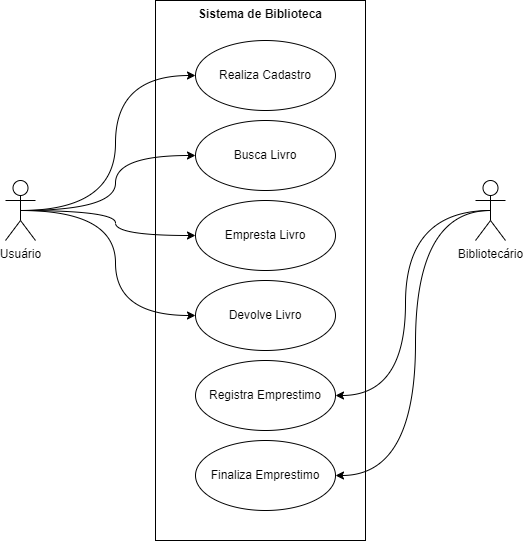

The diagram above was exported from draw.io. Its source (the exported page's mxGraphModel, read from the mxfile embedded in the PNG):
<mxGraphModel dx="1249" dy="620" grid="1" gridSize="10" guides="1" tooltips="1" connect="1" arrows="1" fold="1" page="1" pageScale="1" pageWidth="1200" pageHeight="1600" math="0" shadow="0">
  <root>
    <mxCell id="0" />
    <mxCell id="1" parent="0" />
    <mxCell id="2" value="Sistema de Biblioteca" style="shape=rect;html=1;verticalAlign=top;fontStyle=1;whiteSpace=wrap;align=center;" vertex="1" parent="1">
      <mxGeometry x="300" y="50" width="210" height="540" as="geometry" />
    </mxCell>
    <mxCell id="3" style="edgeStyle=orthogonalEdgeStyle;rounded=0;orthogonalLoop=1;jettySize=auto;html=1;exitX=0.5;exitY=0.5;exitDx=0;exitDy=0;exitPerimeter=0;entryX=0;entryY=0.5;entryDx=0;entryDy=0;curved=1;" edge="1" source="7" target="8" parent="1">
      <mxGeometry relative="1" as="geometry" />
    </mxCell>
    <mxCell id="4" style="edgeStyle=orthogonalEdgeStyle;rounded=0;orthogonalLoop=1;jettySize=auto;html=1;exitX=0.5;exitY=0.5;exitDx=0;exitDy=0;exitPerimeter=0;entryX=0;entryY=0.5;entryDx=0;entryDy=0;curved=1;" edge="1" source="7" target="9" parent="1">
      <mxGeometry relative="1" as="geometry" />
    </mxCell>
    <mxCell id="5" style="edgeStyle=orthogonalEdgeStyle;rounded=0;orthogonalLoop=1;jettySize=auto;html=1;exitX=0.5;exitY=0.5;exitDx=0;exitDy=0;exitPerimeter=0;entryX=0;entryY=0.5;entryDx=0;entryDy=0;curved=1;" edge="1" source="7" target="10" parent="1">
      <mxGeometry relative="1" as="geometry" />
    </mxCell>
    <mxCell id="6" style="edgeStyle=orthogonalEdgeStyle;rounded=0;orthogonalLoop=1;jettySize=auto;html=1;exitX=0.5;exitY=0.5;exitDx=0;exitDy=0;exitPerimeter=0;entryX=0;entryY=0.5;entryDx=0;entryDy=0;curved=1;" edge="1" source="7" target="11" parent="1">
      <mxGeometry relative="1" as="geometry" />
    </mxCell>
    <mxCell id="7" value="Usuário" style="shape=umlActor;verticalLabelPosition=bottom;verticalAlign=top;html=1;outlineConnect=0;" vertex="1" parent="1">
      <mxGeometry x="150" y="230" width="30" height="60" as="geometry" />
    </mxCell>
    <mxCell id="8" value="Realiza Cadastro" style="ellipse;whiteSpace=wrap;html=1;" vertex="1" parent="1">
      <mxGeometry x="340" y="90" width="140" height="70" as="geometry" />
    </mxCell>
    <mxCell id="9" value="Busca Livro" style="ellipse;whiteSpace=wrap;html=1;" vertex="1" parent="1">
      <mxGeometry x="340" y="170" width="140" height="70" as="geometry" />
    </mxCell>
    <mxCell id="10" value="Empresta Livro" style="ellipse;whiteSpace=wrap;html=1;" vertex="1" parent="1">
      <mxGeometry x="340" y="250" width="140" height="70" as="geometry" />
    </mxCell>
    <mxCell id="11" value="Devolve Livro" style="ellipse;whiteSpace=wrap;html=1;" vertex="1" parent="1">
      <mxGeometry x="340" y="330" width="140" height="70" as="geometry" />
    </mxCell>
    <mxCell id="12" style="edgeStyle=orthogonalEdgeStyle;rounded=0;orthogonalLoop=1;jettySize=auto;html=1;exitX=0.5;exitY=0.5;exitDx=0;exitDy=0;exitPerimeter=0;entryX=1;entryY=0.5;entryDx=0;entryDy=0;curved=1;" edge="1" source="14" target="15" parent="1">
      <mxGeometry relative="1" as="geometry">
        <Array as="points">
          <mxPoint x="560" y="260" />
          <mxPoint x="560" y="525" />
        </Array>
      </mxGeometry>
    </mxCell>
    <mxCell id="13" style="edgeStyle=orthogonalEdgeStyle;rounded=0;orthogonalLoop=1;jettySize=auto;html=1;exitX=0.5;exitY=0.5;exitDx=0;exitDy=0;exitPerimeter=0;entryX=1;entryY=0.5;entryDx=0;entryDy=0;curved=1;" edge="1" source="14" target="16" parent="1">
      <mxGeometry relative="1" as="geometry" />
    </mxCell>
    <mxCell id="14" value="Bibliotecário" style="shape=umlActor;verticalLabelPosition=bottom;verticalAlign=top;html=1;outlineConnect=0;" vertex="1" parent="1">
      <mxGeometry x="620" y="230" width="30" height="60" as="geometry" />
    </mxCell>
    <mxCell id="15" value="Finaliza Emprestimo" style="ellipse;whiteSpace=wrap;html=1;" vertex="1" parent="1">
      <mxGeometry x="340" y="490" width="140" height="70" as="geometry" />
    </mxCell>
    <mxCell id="16" value="Registra Emprestimo" style="ellipse;whiteSpace=wrap;html=1;" vertex="1" parent="1">
      <mxGeometry x="340" y="410" width="140" height="70" as="geometry" />
    </mxCell>
  </root>
</mxGraphModel>